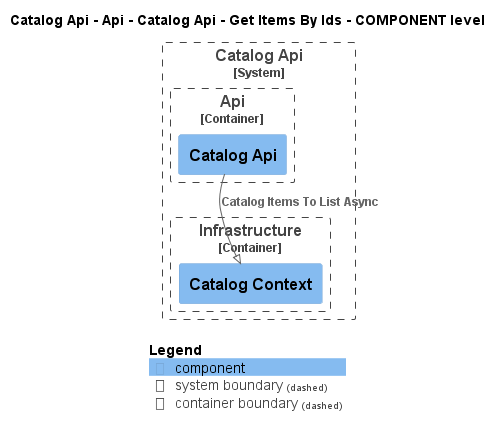

The diagram above was rendered by PlantUML. Its source (embedded in the PNG):
@startuml
!pragma layout smetana
!include ..\..\..\..\..\..\..\..\.c4s\C4_Component.puml

AddElementTag("state:new", $bgColor=green, $fontColor=#ffffff, $borderColor=green, $shadowing="False")
AddElementTag("state:changed", $bgColor=orange, $fontColor=#ffffff, $borderColor=orange, $shadowing="False")
AddElementTag("state:removed", $bgColor=red, $fontColor=#ffffff, $borderColor=red, $shadowing="False")

AddRelTag("state:new", $textColor=green, $lineColor=green)
AddRelTag("state:changed", $textColor=orange, $lineColor=orange)
AddRelTag("state:removed", $textColor=red, $lineColor=red)

SHOW_PERSON_PORTRAIT()
LAYOUT_TOP_DOWN()

skinparam linetype polyline

title Catalog Api - Api - Catalog Api - Get Items By Ids - COMPONENT level


System_Boundary(dotnet.eShop.Architecture.SoftwareSystems.CatalogApi, "Catalog Api") {
    
Container_Boundary(dotnet.eShop.Architecture.SoftwareSystems.CatalogApi.Containers.Api, "Api") {
    Component(dotnet.eShop.Architecture.SoftwareSystems.CatalogApi.Containers.Api.Components.CatalogApi, "Catalog Api", "", "")
}
    
Container_Boundary(dotnet.eShop.Architecture.SoftwareSystems.CatalogApi.Containers.Infrastructure, "Infrastructure") {
    Component(dotnet.eShop.Architecture.SoftwareSystems.CatalogApi.Containers.Infrastructure.Components.CatalogContext, "Catalog Context", "", "")
}
}

Rel(dotnet.eShop.Architecture.SoftwareSystems.CatalogApi.Containers.Api.Components.CatalogApi, dotnet.eShop.Architecture.SoftwareSystems.CatalogApi.Containers.Infrastructure.Components.CatalogContext, "Catalog Items To List Async")


SHOW_LEGEND()
@enduml